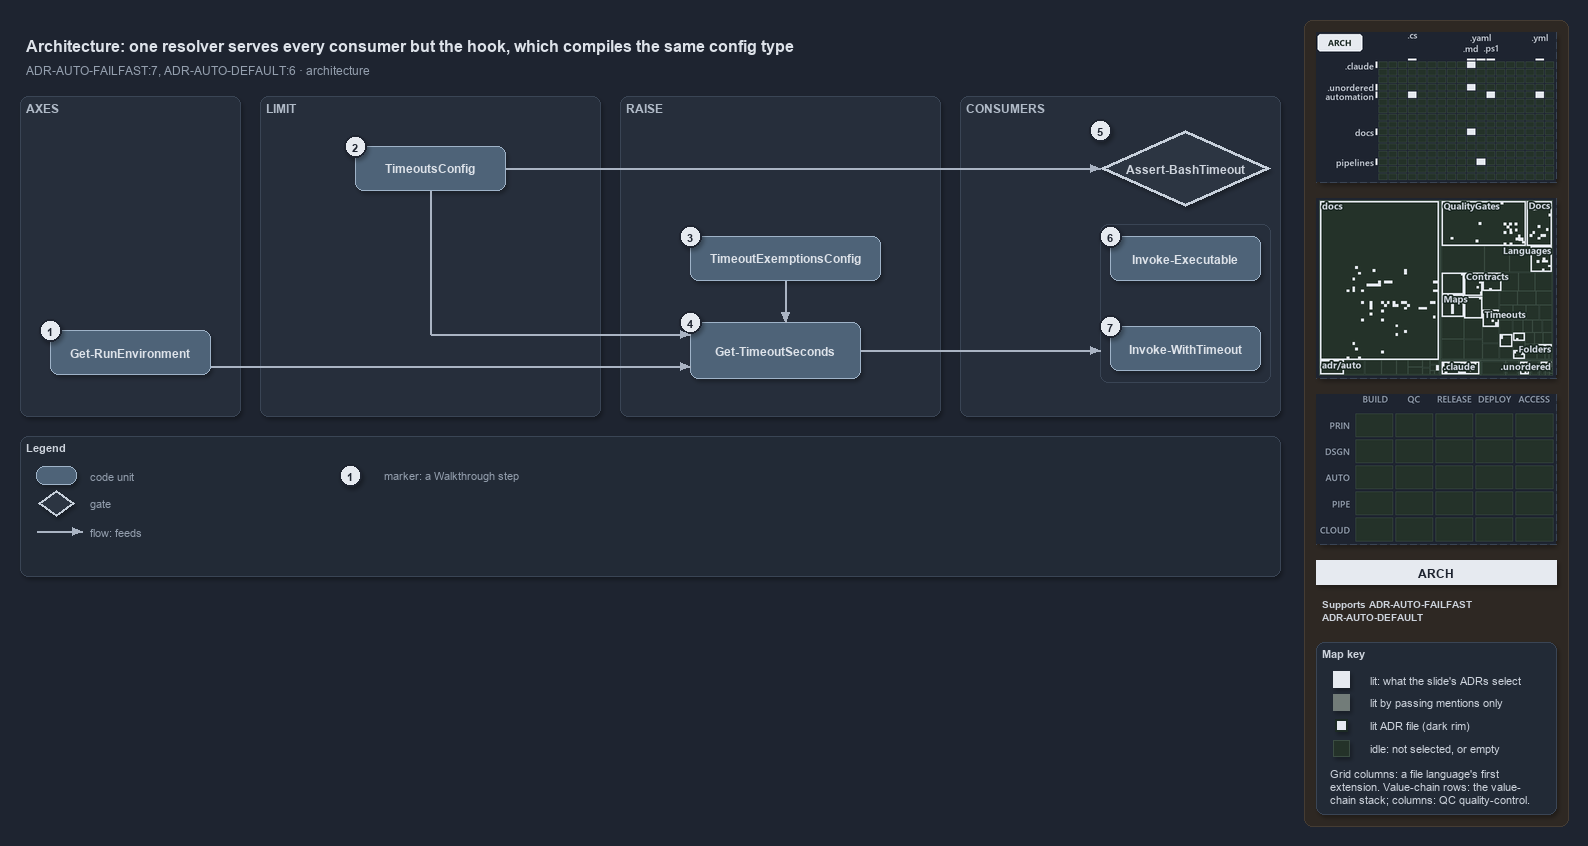

The diagram above was exported from draw.io. Its source (the exported page's mxGraphModel, read from the mxfile embedded in the PNG):
<mxGraphModel dx="1024" dy="768" grid="0" gridSize="10" guides="1" tooltips="1" connect="1" arrows="1" fold="1" page="1" pageScale="1" pageWidth="1572" pageHeight="640" background="#1E2430" math="0" shadow="1">
  <root>
    <mxCell id="0" />
    <mxCell id="1" parent="0" />
    <mxCell id="sidebar-bg" value="" style="rounded=1;arcSize=2;html=1;fillColor=#2E2823;strokeColor=#453C33;shadow=0;" vertex="1" parent="1">
      <mxGeometry x="1304" y="4" width="264" height="806" as="geometry" />
    </mxCell>
    <mxCell id="title" value="Architecture: one resolver serves every consumer but the hook, which compiles the same config type" style="text;html=1;align=left;verticalAlign=middle;fontSize=16;fontStyle=1;fontColor=#DDE2E9;" vertex="1" parent="1">
      <mxGeometry x="20" y="14" width="1260" height="30" as="geometry" />
    </mxCell>
    <mxCell id="subtitle" value="ADR-AUTO-FAILFAST:7, ADR-AUTO-DEFAULT:6 &amp;#183; architecture" style="text;html=1;align=left;verticalAlign=middle;fontSize=12;fontColor=#949FAE;" vertex="1" parent="1">
      <mxGeometry x="20" y="44" width="1240" height="20" as="geometry" />
    </mxCell>
    <mxCell id="band-axes" value="AXES" style="rounded=1;html=1;arcSize=3;fillColor=#262E3B;strokeColor=#3A4555;verticalAlign=top;align=left;spacingLeft=8;fontStyle=1;fontSize=12;fontColor=#B0BAC7;" vertex="1" parent="1">
      <mxGeometry x="20" y="80" width="220" height="320" as="geometry" />
    </mxCell>
    <mxCell id="band-limit" value="LIMIT" style="rounded=1;html=1;arcSize=3;fillColor=#262E3B;strokeColor=#3A4555;verticalAlign=top;align=left;spacingLeft=8;fontStyle=1;fontSize=12;fontColor=#B0BAC7;" vertex="1" parent="1">
      <mxGeometry x="260" y="80" width="340" height="320" as="geometry" />
    </mxCell>
    <mxCell id="band-raise" value="RAISE" style="rounded=1;html=1;arcSize=3;fillColor=#262E3B;strokeColor=#3A4555;verticalAlign=top;align=left;spacingLeft=8;fontStyle=1;fontSize=12;fontColor=#B0BAC7;" vertex="1" parent="1">
      <mxGeometry x="620" y="80" width="320" height="320" as="geometry" />
    </mxCell>
    <mxCell id="band-consumers" value="CONSUMERS" style="rounded=1;html=1;arcSize=3;fillColor=#262E3B;strokeColor=#3A4555;verticalAlign=top;align=left;spacingLeft=8;fontStyle=1;fontSize=12;fontColor=#B0BAC7;" vertex="1" parent="1">
      <mxGeometry x="960" y="80" width="320" height="320" as="geometry" />
    </mxCell>
    <mxCell id="g-env" value="&lt;b&gt;Get-RunEnvironment&lt;/b&gt;" style="rounded=1;whiteSpace=wrap;html=1;arcSize=20;fillColor=#4E6378;strokeColor=#9FB3C8;fontColor=#DDE2E9;fontSize=12;" vertex="1" parent="1">
      <mxGeometry x="50" y="314" width="160" height="44" as="geometry" />
    </mxCell>
    <mxCell id="mark-1" value="1" style="ellipse;html=1;fillColor=#E6EAF0;strokeColor=#1E2430;strokeWidth=2;fontColor=#1E2430;fontStyle=1;fontSize=11;" vertex="1" parent="1">
      <mxGeometry x="39" y="303" width="22" height="22" as="geometry" />
    </mxCell>
    <mxCell id="g-config" value="&lt;b&gt;TimeoutsConfig&lt;/b&gt;" style="rounded=1;whiteSpace=wrap;html=1;arcSize=20;fillColor=#4E6378;strokeColor=#9FB3C8;fontColor=#DDE2E9;fontSize=12;" vertex="1" parent="1">
      <mxGeometry x="355" y="130" width="150" height="44" as="geometry" />
    </mxCell>
    <mxCell id="mark-2" value="2" style="ellipse;html=1;fillColor=#E6EAF0;strokeColor=#1E2430;strokeWidth=2;fontColor=#1E2430;fontStyle=1;fontSize=11;" vertex="1" parent="1">
      <mxGeometry x="344" y="119" width="22" height="22" as="geometry" />
    </mxCell>
    <mxCell id="g-exempt" value="&lt;b&gt;TimeoutExemptionsConfig&lt;/b&gt;" style="rounded=1;whiteSpace=wrap;html=1;arcSize=20;fillColor=#4E6378;strokeColor=#9FB3C8;fontColor=#DDE2E9;fontSize=12;" vertex="1" parent="1">
      <mxGeometry x="690" y="220" width="190" height="44" as="geometry" />
    </mxCell>
    <mxCell id="mark-3" value="3" style="ellipse;html=1;fillColor=#E6EAF0;strokeColor=#1E2430;strokeWidth=2;fontColor=#1E2430;fontStyle=1;fontSize=11;" vertex="1" parent="1">
      <mxGeometry x="679" y="209" width="22" height="22" as="geometry" />
    </mxCell>
    <mxCell id="g-resolve" value="&lt;b&gt;Get-TimeoutSeconds&lt;/b&gt;" style="rounded=1;whiteSpace=wrap;html=1;arcSize=20;fillColor=#4E6378;strokeColor=#9FB3C8;fontColor=#DDE2E9;fontSize=12;" vertex="1" parent="1">
      <mxGeometry x="690" y="306" width="170" height="56" as="geometry" />
    </mxCell>
    <mxCell id="mark-4" value="4" style="ellipse;html=1;fillColor=#E6EAF0;strokeColor=#1E2430;strokeWidth=2;fontColor=#1E2430;fontStyle=1;fontSize=11;" vertex="1" parent="1">
      <mxGeometry x="679" y="295" width="22" height="22" as="geometry" />
    </mxCell>
    <mxCell id="g-hook" value="&lt;b&gt;Assert-BashTimeout&lt;/b&gt;" style="rhombus;whiteSpace=wrap;html=1;fillColor=#2C3542;strokeColor=#C7D0DB;strokeWidth=3;fontColor=#CDD3DC;fontSize=12;" vertex="1" parent="1">
      <mxGeometry x="1100" y="114" width="170" height="76" as="geometry" />
    </mxCell>
    <mxCell id="mark-5" value="5" style="ellipse;html=1;fillColor=#E6EAF0;strokeColor=#1E2430;strokeWidth=2;fontColor=#1E2430;fontStyle=1;fontSize=11;" vertex="1" parent="1">
      <mxGeometry x="1089" y="103" width="22" height="22" as="geometry" />
    </mxCell>
    <mxCell id="frame-pwsh" value="" style="rounded=1;html=1;arcSize=6;fillColor=none;strokeColor=#3A4555;" vertex="1" parent="1">
      <mxGeometry x="1100" y="208" width="170" height="158" as="geometry" />
    </mxCell>
    <mxCell id="g-exec" value="&lt;b&gt;Invoke-Executable&lt;/b&gt;" style="rounded=1;whiteSpace=wrap;html=1;arcSize=20;fillColor=#4E6378;strokeColor=#9FB3C8;fontColor=#DDE2E9;fontSize=12;" vertex="1" parent="1">
      <mxGeometry x="1110" y="220" width="150" height="44" as="geometry" />
    </mxCell>
    <mxCell id="mark-6" value="6" style="ellipse;html=1;fillColor=#E6EAF0;strokeColor=#1E2430;strokeWidth=2;fontColor=#1E2430;fontStyle=1;fontSize=11;" vertex="1" parent="1">
      <mxGeometry x="1099" y="209" width="22" height="22" as="geometry" />
    </mxCell>
    <mxCell id="g-with" value="&lt;b&gt;Invoke-WithTimeout&lt;/b&gt;" style="rounded=1;whiteSpace=wrap;html=1;arcSize=20;fillColor=#4E6378;strokeColor=#9FB3C8;fontColor=#DDE2E9;fontSize=12;" vertex="1" parent="1">
      <mxGeometry x="1110" y="310" width="150" height="44" as="geometry" />
    </mxCell>
    <mxCell id="mark-7" value="7" style="ellipse;html=1;fillColor=#E6EAF0;strokeColor=#1E2430;strokeWidth=2;fontColor=#1E2430;fontStyle=1;fontSize=11;" vertex="1" parent="1">
      <mxGeometry x="1099" y="299" width="22" height="22" as="geometry" />
    </mxCell>
    <mxCell id="p-e-env-resolve-a" value="" style="text;html=1;strokeColor=none;fillColor=none;" vertex="1" parent="1">
      <mxGeometry x="210" y="350" width="1" height="1" as="geometry" />
    </mxCell>
    <mxCell id="p-e-env-resolve-b" value="" style="text;html=1;strokeColor=none;fillColor=none;" vertex="1" parent="1">
      <mxGeometry x="690" y="350" width="1" height="1" as="geometry" />
    </mxCell>
    <mxCell id="e-env-resolve" value="" style="edgeStyle=orthogonalEdgeStyle;rounded=1;html=1;fontSize=10;fontColor=#CDD3DC;endArrow=block;strokeColor=#AAB4C3;labelBackgroundColor=#1E2430;shadow=0;" edge="1" parent="1" source="p-e-env-resolve-a" target="p-e-env-resolve-b">
      <mxGeometry relative="1" as="geometry" />
    </mxCell>
    <mxCell id="p-e-config-resolve-1-a" value="" style="text;html=1;strokeColor=none;fillColor=none;" vertex="1" parent="1">
      <mxGeometry x="430" y="174" width="1" height="1" as="geometry" />
    </mxCell>
    <mxCell id="p-e-config-resolve-1-b" value="" style="text;html=1;strokeColor=none;fillColor=none;" vertex="1" parent="1">
      <mxGeometry x="430" y="318" width="1" height="1" as="geometry" />
    </mxCell>
    <mxCell id="e-config-resolve-1" value="" style="edgeStyle=orthogonalEdgeStyle;rounded=1;html=1;fontSize=10;fontColor=#CDD3DC;endArrow=none;strokeColor=#AAB4C3;labelBackgroundColor=#1E2430;shadow=0;" edge="1" parent="1" source="p-e-config-resolve-1-a" target="p-e-config-resolve-1-b">
      <mxGeometry relative="1" as="geometry" />
    </mxCell>
    <mxCell id="p-e-config-resolve-2-a" value="" style="text;html=1;strokeColor=none;fillColor=none;" vertex="1" parent="1">
      <mxGeometry x="430" y="318" width="1" height="1" as="geometry" />
    </mxCell>
    <mxCell id="p-e-config-resolve-2-b" value="" style="text;html=1;strokeColor=none;fillColor=none;" vertex="1" parent="1">
      <mxGeometry x="690" y="318" width="1" height="1" as="geometry" />
    </mxCell>
    <mxCell id="e-config-resolve-2" value="" style="edgeStyle=orthogonalEdgeStyle;rounded=1;html=1;fontSize=10;fontColor=#CDD3DC;endArrow=block;strokeColor=#AAB4C3;labelBackgroundColor=#1E2430;shadow=0;" edge="1" parent="1" source="p-e-config-resolve-2-a" target="p-e-config-resolve-2-b">
      <mxGeometry relative="1" as="geometry" />
    </mxCell>
    <mxCell id="p-e-config-hook-a" value="" style="text;html=1;strokeColor=none;fillColor=none;" vertex="1" parent="1">
      <mxGeometry x="505" y="152" width="1" height="1" as="geometry" />
    </mxCell>
    <mxCell id="p-e-config-hook-b" value="" style="text;html=1;strokeColor=none;fillColor=none;" vertex="1" parent="1">
      <mxGeometry x="1100" y="152" width="1" height="1" as="geometry" />
    </mxCell>
    <mxCell id="e-config-hook" value="" style="edgeStyle=orthogonalEdgeStyle;rounded=1;html=1;fontSize=10;fontColor=#CDD3DC;endArrow=block;strokeColor=#AAB4C3;labelBackgroundColor=#1E2430;shadow=0;" edge="1" parent="1" source="p-e-config-hook-a" target="p-e-config-hook-b">
      <mxGeometry relative="1" as="geometry" />
    </mxCell>
    <mxCell id="p-e-exempt-resolve-a" value="" style="text;html=1;strokeColor=none;fillColor=none;" vertex="1" parent="1">
      <mxGeometry x="785" y="264" width="1" height="1" as="geometry" />
    </mxCell>
    <mxCell id="p-e-exempt-resolve-b" value="" style="text;html=1;strokeColor=none;fillColor=none;" vertex="1" parent="1">
      <mxGeometry x="785" y="306" width="1" height="1" as="geometry" />
    </mxCell>
    <mxCell id="e-exempt-resolve" value="" style="edgeStyle=orthogonalEdgeStyle;rounded=1;html=1;fontSize=10;fontColor=#CDD3DC;endArrow=block;strokeColor=#AAB4C3;labelBackgroundColor=#1E2430;shadow=0;" edge="1" parent="1" source="p-e-exempt-resolve-a" target="p-e-exempt-resolve-b">
      <mxGeometry relative="1" as="geometry" />
    </mxCell>
    <mxCell id="p-e-resolve-frame-a" value="" style="text;html=1;strokeColor=none;fillColor=none;" vertex="1" parent="1">
      <mxGeometry x="860" y="334" width="1" height="1" as="geometry" />
    </mxCell>
    <mxCell id="p-e-resolve-frame-b" value="" style="text;html=1;strokeColor=none;fillColor=none;" vertex="1" parent="1">
      <mxGeometry x="1100" y="334" width="1" height="1" as="geometry" />
    </mxCell>
    <mxCell id="e-resolve-frame" value="" style="edgeStyle=orthogonalEdgeStyle;rounded=1;html=1;fontSize=10;fontColor=#CDD3DC;endArrow=block;strokeColor=#AAB4C3;labelBackgroundColor=#1E2430;shadow=0;" edge="1" parent="1" source="p-e-resolve-frame-a" target="p-e-resolve-frame-b">
      <mxGeometry relative="1" as="geometry" />
    </mxCell>
    <mxCell id="legend" value="&lt;b&gt;Legend&lt;/b&gt;" style="rounded=1;whiteSpace=wrap;html=1;arcSize=6;fillColor=#222A36;strokeColor=#3A4555;align=left;verticalAlign=top;spacing=8;fontSize=11;fontColor=#CDD3DC;" vertex="1" parent="1">
      <mxGeometry x="20" y="420" width="1260" height="140" as="geometry" />
    </mxCell>
    <mxCell id="lg-0" value="" style="rounded=1;html=1;arcSize=20;fillColor=#4E6378;strokeColor=#9FB3C8;" vertex="1" parent="1">
      <mxGeometry x="36" y="450" width="40" height="18" as="geometry" />
    </mxCell>
    <mxCell id="lg-0-t" value="code unit" style="text;html=1;align=left;verticalAlign=middle;fontSize=11;fontColor=#949FAE;" vertex="1" parent="1">
      <mxGeometry x="84" y="449" width="230" height="20" as="geometry" />
    </mxCell>
    <mxCell id="lg-1" value="" style="rhombus;html=1;fillColor=#2C3542;strokeColor=#C7D0DB;strokeWidth=2;fontColor=#CDD3DC;" vertex="1" parent="1">
      <mxGeometry x="38" y="474" width="36" height="26" as="geometry" />
    </mxCell>
    <mxCell id="lg-1-t" value="gate" style="text;html=1;align=left;verticalAlign=middle;fontSize=11;fontColor=#949FAE;" vertex="1" parent="1">
      <mxGeometry x="84" y="477" width="230" height="20" as="geometry" />
    </mxCell>
    <mxCell id="lg-2-a" value="" style="text;html=1;strokeColor=none;fillColor=none;" vertex="1" parent="1">
      <mxGeometry x="36" y="515" width="1" height="1" as="geometry" />
    </mxCell>
    <mxCell id="lg-2-b" value="" style="text;html=1;strokeColor=none;fillColor=none;" vertex="1" parent="1">
      <mxGeometry x="82" y="515" width="1" height="1" as="geometry" />
    </mxCell>
    <mxCell id="lg-2" value="" style="edgeStyle=orthogonalEdgeStyle;rounded=1;html=1;fontSize=10;fontColor=#CDD3DC;endArrow=block;strokeColor=#AAB4C3;labelBackgroundColor=#1E2430;shadow=0;" edge="1" parent="1" source="lg-2-a" target="lg-2-b">
      <mxGeometry relative="1" as="geometry" />
    </mxCell>
    <mxCell id="lg-2-t" value="flow: feeds" style="text;html=1;align=left;verticalAlign=middle;fontSize=11;fontColor=#949FAE;" vertex="1" parent="1">
      <mxGeometry x="84" y="505" width="230" height="20" as="geometry" />
    </mxCell>
    <mxCell id="lg-3" value="1" style="ellipse;html=1;fillColor=#E6EAF0;strokeColor=#1E2430;strokeWidth=2;fontColor=#1E2430;fontStyle=1;fontSize=11;" vertex="1" parent="1">
      <mxGeometry x="339" y="448" width="22" height="22" as="geometry" />
    </mxCell>
    <mxCell id="lg-3-t" value="marker: a Walkthrough step" style="text;html=1;align=left;verticalAlign=middle;fontSize=11;fontColor=#949FAE;" vertex="1" parent="1">
      <mxGeometry x="378" y="449" width="230" height="20" as="geometry" />
    </mxCell>
    <mxCell id="minimap-grid" value="" style="shape=image;imageAspect=0;rounded=1;arcSize=4;whiteSpace=wrap;html=1;fillColor=#262E3B;strokeColor=#3A4555;dashed=1;fontColor=#949FAE;fontSize=11;image=data:image/png,(base64 omitted: 12968 chars);" vertex="1" parent="1">
      <mxGeometry x="1316" y="16" width="240" height="150" as="geometry" />
    </mxCell>
    <mxCell id="minimap-tree" value="" style="shape=image;imageAspect=0;rounded=1;arcSize=4;whiteSpace=wrap;html=1;fillColor=#262E3B;strokeColor=#3A4555;dashed=1;fontColor=#949FAE;fontSize=11;image=data:image/png,(base64 omitted: 28904 chars);" vertex="1" parent="1">
      <mxGeometry x="1316" y="182" width="240" height="180" as="geometry" />
    </mxCell>
    <mxCell id="minimap-chain" value="" style="shape=image;imageAspect=0;rounded=1;arcSize=4;whiteSpace=wrap;html=1;fillColor=#262E3B;strokeColor=#3A4555;dashed=1;fontColor=#949FAE;fontSize=11;image=data:image/png,(base64 omitted: 11912 chars);" vertex="1" parent="1">
      <mxGeometry x="1316" y="378" width="240" height="150" as="geometry" />
    </mxCell>
    <mxCell id="lens-badge" value="ARCH" style="rounded=0;whiteSpace=wrap;html=1;align=center;verticalAlign=middle;fontSize=12;fontStyle=1;fontColor=#1E2430;fillColor=#E6EAF0;strokeColor=none;" vertex="1" parent="1">
      <mxGeometry x="1316" y="544" width="240" height="24" as="geometry" />
    </mxCell>
    <mxCell id="supports" value="&lt;b&gt;Supports&lt;/b&gt; ADR-AUTO-FAILFAST&lt;br&gt;ADR-AUTO-DEFAULT" style="text;html=1;whiteSpace=wrap;align=left;verticalAlign=top;fontSize=10.5;fontColor=#CDD3DC;" vertex="1" parent="1">
      <mxGeometry x="1316" y="576" width="240" height="38" as="geometry" />
    </mxCell>
    <mxCell id="mapkey" value="&lt;b&gt;Map key&lt;/b&gt;" style="rounded=1;arcSize=6;whiteSpace=wrap;html=1;align=left;verticalAlign=top;fontSize=11;fontColor=#CDD3DC;fillColor=#222A36;strokeColor=#3A4555;spacingLeft=8;spacingTop=2;" vertex="1" parent="1">
      <mxGeometry x="1316" y="626" width="240" height="172" as="geometry" />
    </mxCell>
    <mxCell id="mapkey-lit" value="" style="rounded=0;html=1;fillColor=#E6EAF0;strokeColor=#E6EAF0;" vertex="1" parent="1">
      <mxGeometry x="1333.0" y="655.0" width="16" height="16" as="geometry" />
    </mxCell>
    <mxCell id="mapkey-lit-text" value="lit: what the slide's ADRs select" style="text;html=1;align=left;verticalAlign=middle;fontSize=11;fontColor=#CDD3DC;" vertex="1" parent="1">
      <mxGeometry x="1364" y="653" width="184" height="20" as="geometry" />
    </mxCell>
    <mxCell id="mapkey-touched" value="" style="rounded=0;html=1;fillColor=#727C79;strokeColor=#727C79;" vertex="1" parent="1">
      <mxGeometry x="1333.0" y="678.0" width="16" height="16" as="geometry" />
    </mxCell>
    <mxCell id="mapkey-touched-text" value="lit by passing mentions only" style="text;html=1;align=left;verticalAlign=middle;fontSize=11;fontColor=#CDD3DC;" vertex="1" parent="1">
      <mxGeometry x="1364" y="676" width="184" height="20" as="geometry" />
    </mxCell>
    <mxCell id="mapkey-adr" value="" style="rounded=0;html=1;fillColor=#E6EAF0;strokeColor=#1C2A24;strokeWidth=2;" vertex="1" parent="1">
      <mxGeometry x="1335.0" y="703.0" width="12" height="12" as="geometry" />
    </mxCell>
    <mxCell id="mapkey-adr-text" value="lit ADR file (dark rim)" style="text;html=1;align=left;verticalAlign=middle;fontSize=11;fontColor=#CDD3DC;" vertex="1" parent="1">
      <mxGeometry x="1364" y="699" width="184" height="20" as="geometry" />
    </mxCell>
    <mxCell id="mapkey-idle" value="" style="rounded=0;html=1;fillColor=#243229;strokeColor=#3B4D43;" vertex="1" parent="1">
      <mxGeometry x="1333.0" y="724.0" width="16" height="16" as="geometry" />
    </mxCell>
    <mxCell id="mapkey-idle-text" value="idle: not selected, or empty" style="text;html=1;align=left;verticalAlign=middle;fontSize=11;fontColor=#CDD3DC;" vertex="1" parent="1">
      <mxGeometry x="1364" y="722" width="184" height="20" as="geometry" />
    </mxCell>
    <mxCell id="mapkey-codes" value="Grid columns: a file language's first&lt;br&gt;extension. Value-chain rows: the value-&lt;br&gt;chain stack; columns: QC quality-control." style="text;html=1;align=left;verticalAlign=top;whiteSpace=wrap;fontSize=11;fontColor=#CDD3DC;" vertex="1" parent="1">
      <mxGeometry x="1324" y="746" width="224" height="46" as="geometry" />
    </mxCell>
  </root>
</mxGraphModel>